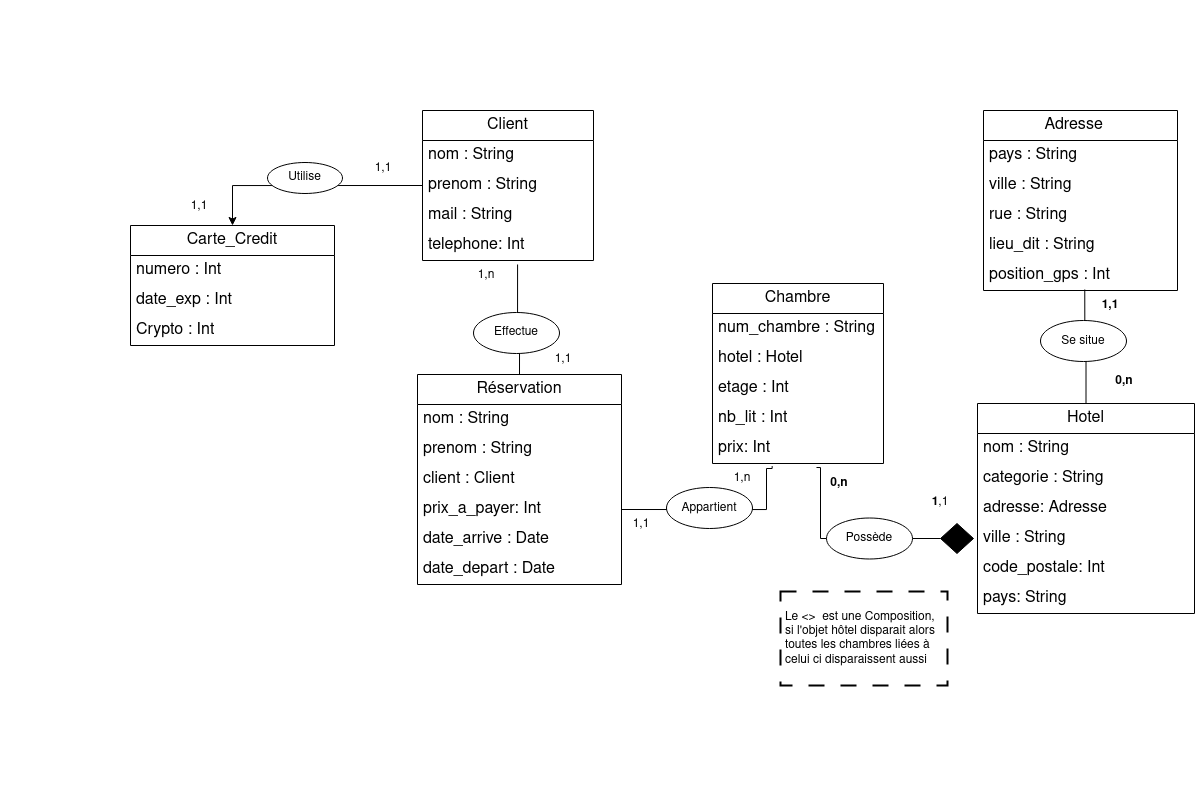

The diagram above was exported from draw.io. Its source (the exported page's mxGraphModel, read from the mxfile embedded in the PNG):
<mxGraphModel dx="1648" dy="536" grid="0" gridSize="10" guides="1" tooltips="1" connect="1" arrows="1" fold="1" page="0" pageScale="1" pageWidth="827" pageHeight="1169" math="0" shadow="0">
  <root>
    <mxCell id="0" />
    <mxCell id="1" parent="0" />
    <mxCell id="yXlYCfRDytEm4iUw-NI7-7" value="Adresse&lt;span style=&quot;white-space: pre;&quot;&gt;&#09;&lt;/span&gt;" style="swimlane;fontStyle=0;childLayout=stackLayout;horizontal=1;startSize=30;horizontalStack=0;resizeParent=1;resizeParentMax=0;resizeLast=0;collapsible=1;marginBottom=0;whiteSpace=wrap;html=1;fontSize=16;" parent="1" vertex="1">
      <mxGeometry x="183" y="110" width="194" height="180" as="geometry" />
    </mxCell>
    <mxCell id="yXlYCfRDytEm4iUw-NI7-8" value="pays : String" style="text;strokeColor=none;fillColor=none;align=left;verticalAlign=middle;spacingLeft=4;spacingRight=4;overflow=hidden;points=[[0,0.5],[1,0.5]];portConstraint=eastwest;rotatable=0;whiteSpace=wrap;html=1;fontSize=16;" parent="yXlYCfRDytEm4iUw-NI7-7" vertex="1">
      <mxGeometry y="30" width="194" height="30" as="geometry" />
    </mxCell>
    <mxCell id="yXlYCfRDytEm4iUw-NI7-9" value="ville : String " style="text;strokeColor=none;fillColor=none;align=left;verticalAlign=middle;spacingLeft=4;spacingRight=4;overflow=hidden;points=[[0,0.5],[1,0.5]];portConstraint=eastwest;rotatable=0;whiteSpace=wrap;html=1;fontSize=16;" parent="yXlYCfRDytEm4iUw-NI7-7" vertex="1">
      <mxGeometry y="60" width="194" height="30" as="geometry" />
    </mxCell>
    <mxCell id="yXlYCfRDytEm4iUw-NI7-10" value="rue : String" style="text;strokeColor=none;fillColor=none;align=left;verticalAlign=middle;spacingLeft=4;spacingRight=4;overflow=hidden;points=[[0,0.5],[1,0.5]];portConstraint=eastwest;rotatable=0;whiteSpace=wrap;html=1;fontSize=16;" parent="yXlYCfRDytEm4iUw-NI7-7" vertex="1">
      <mxGeometry y="90" width="194" height="30" as="geometry" />
    </mxCell>
    <mxCell id="yXlYCfRDytEm4iUw-NI7-12" value="lieu_dit : String" style="text;strokeColor=none;fillColor=none;align=left;verticalAlign=middle;spacingLeft=4;spacingRight=4;overflow=hidden;points=[[0,0.5],[1,0.5]];portConstraint=eastwest;rotatable=0;whiteSpace=wrap;html=1;fontSize=16;" parent="yXlYCfRDytEm4iUw-NI7-7" vertex="1">
      <mxGeometry y="120" width="194" height="30" as="geometry" />
    </mxCell>
    <mxCell id="yXlYCfRDytEm4iUw-NI7-13" value="position_gps : Int" style="text;strokeColor=none;fillColor=none;align=left;verticalAlign=middle;spacingLeft=4;spacingRight=4;overflow=hidden;points=[[0,0.5],[1,0.5]];portConstraint=eastwest;rotatable=0;whiteSpace=wrap;html=1;fontSize=16;" parent="yXlYCfRDytEm4iUw-NI7-7" vertex="1">
      <mxGeometry y="150" width="194" height="30" as="geometry" />
    </mxCell>
    <mxCell id="yXlYCfRDytEm4iUw-NI7-14" value="Hotel" style="swimlane;fontStyle=0;childLayout=stackLayout;horizontal=1;startSize=30;horizontalStack=0;resizeParent=1;resizeParentMax=0;resizeLast=0;collapsible=1;marginBottom=0;whiteSpace=wrap;html=1;fontSize=16;" parent="1" vertex="1">
      <mxGeometry x="177" y="403" width="217" height="210" as="geometry" />
    </mxCell>
    <mxCell id="yXlYCfRDytEm4iUw-NI7-15" value="nom : String" style="text;strokeColor=none;fillColor=none;align=left;verticalAlign=middle;spacingLeft=4;spacingRight=4;overflow=hidden;points=[[0,0.5],[1,0.5]];portConstraint=eastwest;rotatable=0;whiteSpace=wrap;html=1;fontSize=16;" parent="yXlYCfRDytEm4iUw-NI7-14" vertex="1">
      <mxGeometry y="30" width="217" height="30" as="geometry" />
    </mxCell>
    <mxCell id="yXlYCfRDytEm4iUw-NI7-16" value="categorie : String " style="text;strokeColor=none;fillColor=none;align=left;verticalAlign=middle;spacingLeft=4;spacingRight=4;overflow=hidden;points=[[0,0.5],[1,0.5]];portConstraint=eastwest;rotatable=0;whiteSpace=wrap;html=1;fontSize=16;" parent="yXlYCfRDytEm4iUw-NI7-14" vertex="1">
      <mxGeometry y="60" width="217" height="30" as="geometry" />
    </mxCell>
    <mxCell id="yXlYCfRDytEm4iUw-NI7-17" value="adresse: Adresse" style="text;strokeColor=none;fillColor=none;align=left;verticalAlign=middle;spacingLeft=4;spacingRight=4;overflow=hidden;points=[[0,0.5],[1,0.5]];portConstraint=eastwest;rotatable=0;whiteSpace=wrap;html=1;fontSize=16;" parent="yXlYCfRDytEm4iUw-NI7-14" vertex="1">
      <mxGeometry y="90" width="217" height="30" as="geometry" />
    </mxCell>
    <mxCell id="yXlYCfRDytEm4iUw-NI7-18" value="ville : String" style="text;strokeColor=none;fillColor=none;align=left;verticalAlign=middle;spacingLeft=4;spacingRight=4;overflow=hidden;points=[[0,0.5],[1,0.5]];portConstraint=eastwest;rotatable=0;whiteSpace=wrap;html=1;fontSize=16;" parent="yXlYCfRDytEm4iUw-NI7-14" vertex="1">
      <mxGeometry y="120" width="217" height="30" as="geometry" />
    </mxCell>
    <mxCell id="yXlYCfRDytEm4iUw-NI7-19" value="code_postale: Int" style="text;strokeColor=none;fillColor=none;align=left;verticalAlign=middle;spacingLeft=4;spacingRight=4;overflow=hidden;points=[[0,0.5],[1,0.5]];portConstraint=eastwest;rotatable=0;whiteSpace=wrap;html=1;fontSize=16;" parent="yXlYCfRDytEm4iUw-NI7-14" vertex="1">
      <mxGeometry y="150" width="217" height="30" as="geometry" />
    </mxCell>
    <mxCell id="yXlYCfRDytEm4iUw-NI7-20" value="pays: String" style="text;strokeColor=none;fillColor=none;align=left;verticalAlign=middle;spacingLeft=4;spacingRight=4;overflow=hidden;points=[[0,0.5],[1,0.5]];portConstraint=eastwest;rotatable=0;whiteSpace=wrap;html=1;fontSize=16;" parent="yXlYCfRDytEm4iUw-NI7-14" vertex="1">
      <mxGeometry y="180" width="217" height="30" as="geometry" />
    </mxCell>
    <mxCell id="yXlYCfRDytEm4iUw-NI7-21" value="Chambre" style="swimlane;fontStyle=0;childLayout=stackLayout;horizontal=1;startSize=30;horizontalStack=0;resizeParent=1;resizeParentMax=0;resizeLast=0;collapsible=1;marginBottom=0;whiteSpace=wrap;html=1;fontSize=16;" parent="1" vertex="1">
      <mxGeometry x="-88" y="283" width="171" height="180" as="geometry" />
    </mxCell>
    <mxCell id="yXlYCfRDytEm4iUw-NI7-22" value="num_chambre : String" style="text;strokeColor=none;fillColor=none;align=left;verticalAlign=middle;spacingLeft=4;spacingRight=4;overflow=hidden;points=[[0,0.5],[1,0.5]];portConstraint=eastwest;rotatable=0;whiteSpace=wrap;html=1;fontSize=16;" parent="yXlYCfRDytEm4iUw-NI7-21" vertex="1">
      <mxGeometry y="30" width="171" height="30" as="geometry" />
    </mxCell>
    <mxCell id="yXlYCfRDytEm4iUw-NI7-23" value="hotel : Hotel " style="text;strokeColor=none;fillColor=none;align=left;verticalAlign=middle;spacingLeft=4;spacingRight=4;overflow=hidden;points=[[0,0.5],[1,0.5]];portConstraint=eastwest;rotatable=0;whiteSpace=wrap;html=1;fontSize=16;" parent="yXlYCfRDytEm4iUw-NI7-21" vertex="1">
      <mxGeometry y="60" width="171" height="30" as="geometry" />
    </mxCell>
    <mxCell id="yXlYCfRDytEm4iUw-NI7-24" value="etage : Int" style="text;strokeColor=none;fillColor=none;align=left;verticalAlign=middle;spacingLeft=4;spacingRight=4;overflow=hidden;points=[[0,0.5],[1,0.5]];portConstraint=eastwest;rotatable=0;whiteSpace=wrap;html=1;fontSize=16;" parent="yXlYCfRDytEm4iUw-NI7-21" vertex="1">
      <mxGeometry y="90" width="171" height="30" as="geometry" />
    </mxCell>
    <mxCell id="yXlYCfRDytEm4iUw-NI7-25" value="nb_lit : Int" style="text;strokeColor=none;fillColor=none;align=left;verticalAlign=middle;spacingLeft=4;spacingRight=4;overflow=hidden;points=[[0,0.5],[1,0.5]];portConstraint=eastwest;rotatable=0;whiteSpace=wrap;html=1;fontSize=16;" parent="yXlYCfRDytEm4iUw-NI7-21" vertex="1">
      <mxGeometry y="120" width="171" height="30" as="geometry" />
    </mxCell>
    <mxCell id="yXlYCfRDytEm4iUw-NI7-26" value="prix: Int" style="text;strokeColor=none;fillColor=none;align=left;verticalAlign=middle;spacingLeft=4;spacingRight=4;overflow=hidden;points=[[0,0.5],[1,0.5]];portConstraint=eastwest;rotatable=0;whiteSpace=wrap;html=1;fontSize=16;" parent="yXlYCfRDytEm4iUw-NI7-21" vertex="1">
      <mxGeometry y="150" width="171" height="30" as="geometry" />
    </mxCell>
    <mxCell id="yXlYCfRDytEm4iUw-NI7-28" value="Réservation" style="swimlane;fontStyle=0;childLayout=stackLayout;horizontal=1;startSize=30;horizontalStack=0;resizeParent=1;resizeParentMax=0;resizeLast=0;collapsible=1;marginBottom=0;whiteSpace=wrap;html=1;fontSize=16;" parent="1" vertex="1">
      <mxGeometry x="-383" y="374" width="204" height="210" as="geometry" />
    </mxCell>
    <mxCell id="yXlYCfRDytEm4iUw-NI7-29" value="nom : String" style="text;strokeColor=none;fillColor=none;align=left;verticalAlign=middle;spacingLeft=4;spacingRight=4;overflow=hidden;points=[[0,0.5],[1,0.5]];portConstraint=eastwest;rotatable=0;whiteSpace=wrap;html=1;fontSize=16;" parent="yXlYCfRDytEm4iUw-NI7-28" vertex="1">
      <mxGeometry y="30" width="204" height="30" as="geometry" />
    </mxCell>
    <mxCell id="yXlYCfRDytEm4iUw-NI7-30" value="prenom : String " style="text;strokeColor=none;fillColor=none;align=left;verticalAlign=middle;spacingLeft=4;spacingRight=4;overflow=hidden;points=[[0,0.5],[1,0.5]];portConstraint=eastwest;rotatable=0;whiteSpace=wrap;html=1;fontSize=16;" parent="yXlYCfRDytEm4iUw-NI7-28" vertex="1">
      <mxGeometry y="60" width="204" height="30" as="geometry" />
    </mxCell>
    <mxCell id="yXlYCfRDytEm4iUw-NI7-31" value="client : Client" style="text;strokeColor=none;fillColor=none;align=left;verticalAlign=middle;spacingLeft=4;spacingRight=4;overflow=hidden;points=[[0,0.5],[1,0.5]];portConstraint=eastwest;rotatable=0;whiteSpace=wrap;html=1;fontSize=16;" parent="yXlYCfRDytEm4iUw-NI7-28" vertex="1">
      <mxGeometry y="90" width="204" height="30" as="geometry" />
    </mxCell>
    <mxCell id="yXlYCfRDytEm4iUw-NI7-32" value="prix_a_payer: Int" style="text;strokeColor=none;fillColor=none;align=left;verticalAlign=middle;spacingLeft=4;spacingRight=4;overflow=hidden;points=[[0,0.5],[1,0.5]];portConstraint=eastwest;rotatable=0;whiteSpace=wrap;html=1;fontSize=16;" parent="yXlYCfRDytEm4iUw-NI7-28" vertex="1">
      <mxGeometry y="120" width="204" height="30" as="geometry" />
    </mxCell>
    <mxCell id="yXlYCfRDytEm4iUw-NI7-33" value="date_arrive : Date" style="text;strokeColor=none;fillColor=none;align=left;verticalAlign=middle;spacingLeft=4;spacingRight=4;overflow=hidden;points=[[0,0.5],[1,0.5]];portConstraint=eastwest;rotatable=0;whiteSpace=wrap;html=1;fontSize=16;" parent="yXlYCfRDytEm4iUw-NI7-28" vertex="1">
      <mxGeometry y="150" width="204" height="30" as="geometry" />
    </mxCell>
    <mxCell id="yXlYCfRDytEm4iUw-NI7-35" value="date_depart : Date" style="text;strokeColor=none;fillColor=none;align=left;verticalAlign=middle;spacingLeft=4;spacingRight=4;overflow=hidden;points=[[0,0.5],[1,0.5]];portConstraint=eastwest;rotatable=0;whiteSpace=wrap;html=1;fontSize=16;" parent="yXlYCfRDytEm4iUw-NI7-28" vertex="1">
      <mxGeometry y="180" width="204" height="30" as="geometry" />
    </mxCell>
    <mxCell id="yXlYCfRDytEm4iUw-NI7-36" value="Client" style="swimlane;fontStyle=0;childLayout=stackLayout;horizontal=1;startSize=30;horizontalStack=0;resizeParent=1;resizeParentMax=0;resizeLast=0;collapsible=1;marginBottom=0;whiteSpace=wrap;html=1;fontSize=16;" parent="1" vertex="1">
      <mxGeometry x="-378" y="110" width="171" height="150" as="geometry" />
    </mxCell>
    <mxCell id="yXlYCfRDytEm4iUw-NI7-37" value="nom : String" style="text;strokeColor=none;fillColor=none;align=left;verticalAlign=middle;spacingLeft=4;spacingRight=4;overflow=hidden;points=[[0,0.5],[1,0.5]];portConstraint=eastwest;rotatable=0;whiteSpace=wrap;html=1;fontSize=16;" parent="yXlYCfRDytEm4iUw-NI7-36" vertex="1">
      <mxGeometry y="30" width="171" height="30" as="geometry" />
    </mxCell>
    <mxCell id="yXlYCfRDytEm4iUw-NI7-38" value="prenom : String " style="text;strokeColor=none;fillColor=none;align=left;verticalAlign=middle;spacingLeft=4;spacingRight=4;overflow=hidden;points=[[0,0.5],[1,0.5]];portConstraint=eastwest;rotatable=0;whiteSpace=wrap;html=1;fontSize=16;" parent="yXlYCfRDytEm4iUw-NI7-36" vertex="1">
      <mxGeometry y="60" width="171" height="30" as="geometry" />
    </mxCell>
    <mxCell id="yXlYCfRDytEm4iUw-NI7-39" value="mail : String" style="text;strokeColor=none;fillColor=none;align=left;verticalAlign=middle;spacingLeft=4;spacingRight=4;overflow=hidden;points=[[0,0.5],[1,0.5]];portConstraint=eastwest;rotatable=0;whiteSpace=wrap;html=1;fontSize=16;" parent="yXlYCfRDytEm4iUw-NI7-36" vertex="1">
      <mxGeometry y="90" width="171" height="30" as="geometry" />
    </mxCell>
    <mxCell id="yXlYCfRDytEm4iUw-NI7-40" value="telephone: Int" style="text;strokeColor=none;fillColor=none;align=left;verticalAlign=middle;spacingLeft=4;spacingRight=4;overflow=hidden;points=[[0,0.5],[1,0.5]];portConstraint=eastwest;rotatable=0;whiteSpace=wrap;html=1;fontSize=16;" parent="yXlYCfRDytEm4iUw-NI7-36" vertex="1">
      <mxGeometry y="120" width="171" height="30" as="geometry" />
    </mxCell>
    <mxCell id="yXlYCfRDytEm4iUw-NI7-43" style="edgeStyle=orthogonalEdgeStyle;rounded=0;orthogonalLoop=1;jettySize=auto;html=1;exitX=0.5;exitY=0;exitDx=0;exitDy=0;entryX=0.522;entryY=0.967;entryDx=0;entryDy=0;entryPerimeter=0;endArrow=none;endFill=0;" parent="1" source="yXlYCfRDytEm4iUw-NI7-14" target="yXlYCfRDytEm4iUw-NI7-13" edge="1">
      <mxGeometry relative="1" as="geometry" />
    </mxCell>
    <mxCell id="yXlYCfRDytEm4iUw-NI7-44" value="&lt;b&gt;1,1&lt;/b&gt;" style="text;html=1;strokeColor=none;fillColor=none;align=center;verticalAlign=middle;whiteSpace=wrap;rounded=0;" parent="1" vertex="1">
      <mxGeometry x="280" y="290" width="60" height="30" as="geometry" />
    </mxCell>
    <mxCell id="yXlYCfRDytEm4iUw-NI7-45" value="&lt;b&gt;0,n &lt;br&gt;&lt;/b&gt;" style="text;html=1;strokeColor=none;fillColor=none;align=center;verticalAlign=middle;whiteSpace=wrap;rounded=0;" parent="1" vertex="1">
      <mxGeometry x="294" y="366" width="60" height="30" as="geometry" />
    </mxCell>
    <mxCell id="yXlYCfRDytEm4iUw-NI7-47" value="Se situe" style="ellipse;whiteSpace=wrap;html=1;" parent="1" vertex="1">
      <mxGeometry x="240" y="320" width="86" height="41" as="geometry" />
    </mxCell>
    <mxCell id="yXlYCfRDytEm4iUw-NI7-49" style="edgeStyle=orthogonalEdgeStyle;rounded=0;orthogonalLoop=1;jettySize=auto;html=1;exitX=0;exitY=0.5;exitDx=0;exitDy=0;entryX=0.608;entryY=1.133;entryDx=0;entryDy=0;entryPerimeter=0;endArrow=none;endFill=0;" parent="1" source="yXlYCfRDytEm4iUw-NI7-50" target="yXlYCfRDytEm4iUw-NI7-26" edge="1">
      <mxGeometry relative="1" as="geometry">
        <mxPoint x="20" y="488" as="targetPoint" />
        <Array as="points">
          <mxPoint x="20" y="467" />
        </Array>
      </mxGeometry>
    </mxCell>
    <mxCell id="yXlYCfRDytEm4iUw-NI7-50" value="" style="rhombus;whiteSpace=wrap;html=1;fillColor=#000000;" parent="1" vertex="1">
      <mxGeometry x="140" y="523" width="33" height="30" as="geometry" />
    </mxCell>
    <mxCell id="yXlYCfRDytEm4iUw-NI7-53" value="&lt;b&gt;1&lt;/b&gt;,1" style="text;html=1;strokeColor=none;fillColor=none;align=center;verticalAlign=middle;whiteSpace=wrap;rounded=0;" parent="1" vertex="1">
      <mxGeometry x="110" y="487" width="60" height="30" as="geometry" />
    </mxCell>
    <mxCell id="yXlYCfRDytEm4iUw-NI7-54" value="&lt;b&gt;0,n&lt;/b&gt;" style="text;html=1;strokeColor=none;fillColor=none;align=center;verticalAlign=middle;whiteSpace=wrap;rounded=0;" parent="1" vertex="1">
      <mxGeometry x="9" y="468" width="60" height="30" as="geometry" />
    </mxCell>
    <mxCell id="yXlYCfRDytEm4iUw-NI7-55" style="edgeStyle=orthogonalEdgeStyle;rounded=0;orthogonalLoop=1;jettySize=auto;html=1;exitX=1;exitY=0.5;exitDx=0;exitDy=0;entryX=0.349;entryY=1.086;entryDx=0;entryDy=0;entryPerimeter=0;endArrow=none;endFill=0;" parent="1" source="yXlYCfRDytEm4iUw-NI7-32" target="yXlYCfRDytEm4iUw-NI7-26" edge="1">
      <mxGeometry relative="1" as="geometry">
        <mxPoint x="-31.14285714285711" y="479.8571428571429" as="targetPoint" />
        <Array as="points">
          <mxPoint x="-34" y="509" />
          <mxPoint x="-34" y="468" />
          <mxPoint x="-28" y="468" />
        </Array>
      </mxGeometry>
    </mxCell>
    <mxCell id="yXlYCfRDytEm4iUw-NI7-56" value="Appartient" style="ellipse;whiteSpace=wrap;html=1;" parent="1" vertex="1">
      <mxGeometry x="-134" y="487" width="86" height="41" as="geometry" />
    </mxCell>
    <mxCell id="yXlYCfRDytEm4iUw-NI7-57" value="1,1" style="text;html=1;strokeColor=none;fillColor=none;align=center;verticalAlign=middle;whiteSpace=wrap;rounded=0;" parent="1" vertex="1">
      <mxGeometry x="-189" y="509" width="60" height="30" as="geometry" />
    </mxCell>
    <mxCell id="yXlYCfRDytEm4iUw-NI7-58" value="1,n" style="text;html=1;strokeColor=none;fillColor=none;align=center;verticalAlign=middle;whiteSpace=wrap;rounded=0;" parent="1" vertex="1">
      <mxGeometry x="-88" y="463" width="60" height="30" as="geometry" />
    </mxCell>
    <mxCell id="yXlYCfRDytEm4iUw-NI7-60" style="edgeStyle=orthogonalEdgeStyle;rounded=0;orthogonalLoop=1;jettySize=auto;html=1;exitX=0.5;exitY=0;exitDx=0;exitDy=0;entryX=0.556;entryY=1.133;entryDx=0;entryDy=0;entryPerimeter=0;endArrow=none;endFill=0;" parent="1" source="yXlYCfRDytEm4iUw-NI7-28" target="yXlYCfRDytEm4iUw-NI7-40" edge="1">
      <mxGeometry relative="1" as="geometry">
        <Array as="points">
          <mxPoint x="-281" y="332" />
          <mxPoint x="-283" y="332" />
        </Array>
        <mxPoint x="-282.5819999999999" y="291.28999999999996" as="targetPoint" />
      </mxGeometry>
    </mxCell>
    <mxCell id="yXlYCfRDytEm4iUw-NI7-61" value="Effectue" style="ellipse;whiteSpace=wrap;html=1;" parent="1" vertex="1">
      <mxGeometry x="-327" y="312" width="86" height="41" as="geometry" />
    </mxCell>
    <mxCell id="yXlYCfRDytEm4iUw-NI7-62" value="Possède" style="ellipse;whiteSpace=wrap;html=1;" parent="1" vertex="1">
      <mxGeometry x="26" y="517.5" width="86" height="41" as="geometry" />
    </mxCell>
    <mxCell id="yXlYCfRDytEm4iUw-NI7-63" value="1,1" style="text;html=1;strokeColor=none;fillColor=none;align=center;verticalAlign=middle;whiteSpace=wrap;rounded=0;" parent="1" vertex="1">
      <mxGeometry x="-267" y="344" width="60" height="30" as="geometry" />
    </mxCell>
    <mxCell id="yXlYCfRDytEm4iUw-NI7-65" value="1,n" style="text;html=1;strokeColor=none;fillColor=none;align=center;verticalAlign=middle;whiteSpace=wrap;rounded=0;" parent="1" vertex="1">
      <mxGeometry x="-344" y="260" width="60" height="30" as="geometry" />
    </mxCell>
    <mxCell id="yXlYCfRDytEm4iUw-NI7-66" value="&lt;div&gt;&lt;br&gt;&lt;/div&gt;&lt;div&gt;&lt;br&gt;&lt;/div&gt;&lt;div&gt;Le &amp;lt;&amp;gt;&amp;nbsp; est une Composition, &lt;br&gt;&lt;/div&gt;&lt;div&gt;si l'objet hôtel disparait alors toutes les chambres liées à celui ci disparaissent aussi &lt;br&gt;&lt;/div&gt;" style="text;html=1;strokeColor=default;fillColor=none;spacing=5;spacingTop=-20;whiteSpace=wrap;overflow=hidden;rounded=0;strokeWidth=2;dashed=1;dashPattern=8 8;" parent="1" vertex="1">
      <mxGeometry x="-20" y="591" width="167" height="94" as="geometry" />
    </mxCell>
    <mxCell id="LYM9Ujh5SNu6_ynMEP1L-2" value="Carte_Credit" style="swimlane;fontStyle=0;childLayout=stackLayout;horizontal=1;startSize=30;horizontalStack=0;resizeParent=1;resizeParentMax=0;resizeLast=0;collapsible=1;marginBottom=0;whiteSpace=wrap;html=1;fontSize=16;" parent="1" vertex="1">
      <mxGeometry x="-670" y="225" width="204" height="120" as="geometry" />
    </mxCell>
    <mxCell id="LYM9Ujh5SNu6_ynMEP1L-3" value="numero : Int" style="text;strokeColor=none;fillColor=none;align=left;verticalAlign=middle;spacingLeft=4;spacingRight=4;overflow=hidden;points=[[0,0.5],[1,0.5]];portConstraint=eastwest;rotatable=0;whiteSpace=wrap;html=1;fontSize=16;" parent="LYM9Ujh5SNu6_ynMEP1L-2" vertex="1">
      <mxGeometry y="30" width="204" height="30" as="geometry" />
    </mxCell>
    <mxCell id="LYM9Ujh5SNu6_ynMEP1L-4" value="date_exp : Int " style="text;strokeColor=none;fillColor=none;align=left;verticalAlign=middle;spacingLeft=4;spacingRight=4;overflow=hidden;points=[[0,0.5],[1,0.5]];portConstraint=eastwest;rotatable=0;whiteSpace=wrap;html=1;fontSize=16;" parent="LYM9Ujh5SNu6_ynMEP1L-2" vertex="1">
      <mxGeometry y="60" width="204" height="30" as="geometry" />
    </mxCell>
    <mxCell id="LYM9Ujh5SNu6_ynMEP1L-5" value="Crypto : Int " style="text;strokeColor=none;fillColor=none;align=left;verticalAlign=middle;spacingLeft=4;spacingRight=4;overflow=hidden;points=[[0,0.5],[1,0.5]];portConstraint=eastwest;rotatable=0;whiteSpace=wrap;html=1;fontSize=16;" parent="LYM9Ujh5SNu6_ynMEP1L-2" vertex="1">
      <mxGeometry y="90" width="204" height="30" as="geometry" />
    </mxCell>
    <mxCell id="hsjg5ksnJscvsJHBgzNW-3" style="edgeStyle=orthogonalEdgeStyle;rounded=0;orthogonalLoop=1;jettySize=auto;html=1;exitX=0;exitY=0.5;exitDx=0;exitDy=0;entryX=0.5;entryY=0;entryDx=0;entryDy=0;" parent="1" source="yXlYCfRDytEm4iUw-NI7-38" target="LYM9Ujh5SNu6_ynMEP1L-2" edge="1">
      <mxGeometry relative="1" as="geometry" />
    </mxCell>
    <mxCell id="hsjg5ksnJscvsJHBgzNW-6" value="1,1" style="text;html=1;strokeColor=none;fillColor=none;align=center;verticalAlign=middle;whiteSpace=wrap;rounded=0;" parent="1" vertex="1">
      <mxGeometry x="-447" y="153" width="60" height="30" as="geometry" />
    </mxCell>
    <mxCell id="hsjg5ksnJscvsJHBgzNW-7" value="1,1" style="text;html=1;strokeColor=none;fillColor=none;align=center;verticalAlign=middle;whiteSpace=wrap;rounded=0;" parent="1" vertex="1">
      <mxGeometry x="-631" y="191" width="60" height="30" as="geometry" />
    </mxCell>
    <mxCell id="hsjg5ksnJscvsJHBgzNW-8" value="Utilise" style="ellipse;whiteSpace=wrap;html=1;" parent="1" vertex="1">
      <mxGeometry x="-533" y="162" width="75" height="31" as="geometry" />
    </mxCell>
  </root>
</mxGraphModel>